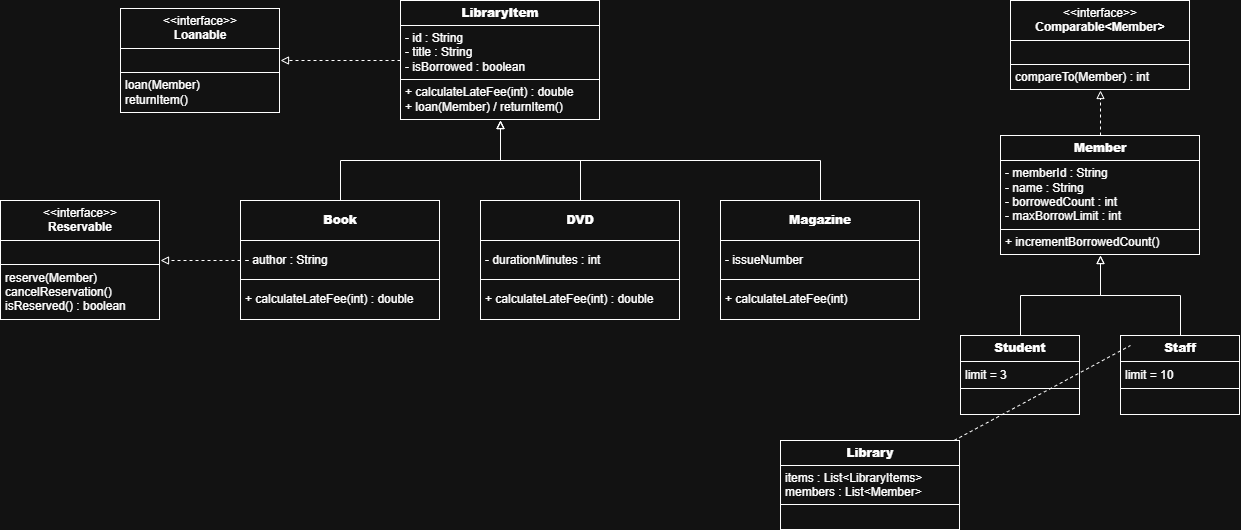

The diagram above was exported from draw.io. Its source (the exported page's mxGraphModel, read from the mxfile embedded in the PNG):
<mxGraphModel dx="1907" dy="784" grid="1" gridSize="10" guides="1" tooltips="1" connect="1" arrows="1" fold="1" page="1" pageScale="1" pageWidth="850" pageHeight="1100" math="0" shadow="0">
  <root>
    <mxCell id="0" />
    <mxCell id="1" parent="0" />
    <mxCell id="Xa_E1U34Hb_1_aIpvcSm-6" edge="1" parent="1" source="XbpDmjqR1t36CTvx51Ho-2" style="edgeStyle=orthogonalEdgeStyle;rounded=0;orthogonalLoop=1;jettySize=auto;html=1;exitX=0;exitY=0.5;exitDx=0;exitDy=0;entryX=1;entryY=0.5;entryDx=0;entryDy=0;defaultLabelBackgroundColor=page;endArrow=block;endFill=0;dashed=1;" target="Xa_E1U34Hb_1_aIpvcSm-1">
      <mxGeometry relative="1" as="geometry" />
    </mxCell>
    <mxCell id="XbpDmjqR1t36CTvx51Ho-2" parent="1" style="text;html=1;whiteSpace=wrap;strokeColor=none;fillColor=none;overflow=fill;" value="&lt;table border=&quot;1&quot; width=&quot;100%&quot; height=&quot;100%&quot; cellpadding=&quot;4&quot; style=&quot;width:100%;height:100%;border-collapse:collapse;&quot;&gt;&lt;tbody&gt;&lt;tr&gt;&lt;th align=&quot;center&quot;&gt;&lt;b&gt;LibraryItem&lt;/b&gt;&lt;/th&gt;&lt;/tr&gt;&lt;tr&gt;&lt;td&gt;- id : String&lt;br&gt;- title : String&lt;br&gt;- isBorrowed : boolean&lt;/td&gt;&lt;/tr&gt;&lt;tr&gt;&lt;td&gt;+ calculateLateFee(int) : double&lt;br&gt;+ loan(Member) / returnItem()&lt;/td&gt;&lt;/tr&gt;&lt;/tbody&gt;&lt;/table&gt;" vertex="1">
      <mxGeometry height="120" width="200" x="200" y="40" as="geometry" />
    </mxCell>
    <mxCell id="Xa_E1U34Hb_1_aIpvcSm-8" edge="1" parent="1" source="XbpDmjqR1t36CTvx51Ho-3" style="edgeStyle=orthogonalEdgeStyle;rounded=0;orthogonalLoop=1;jettySize=auto;html=1;exitX=0.5;exitY=0;exitDx=0;exitDy=0;entryX=0.5;entryY=1;entryDx=0;entryDy=0;defaultLabelBackgroundColor=page;endArrow=block;endFill=0;dashed=1;" target="Xa_E1U34Hb_1_aIpvcSm-5">
      <mxGeometry relative="1" as="geometry" />
    </mxCell>
    <mxCell id="XbpDmjqR1t36CTvx51Ho-3" parent="1" style="text;html=1;whiteSpace=wrap;strokeColor=none;fillColor=none;overflow=fill;" value="&lt;table border=&quot;1&quot; width=&quot;100%&quot; height=&quot;100%&quot; cellpadding=&quot;4&quot; style=&quot;width:100%;height:100%;border-collapse:collapse;&quot;&gt;&lt;tbody&gt;&lt;tr&gt;&lt;th align=&quot;center&quot;&gt;&lt;b&gt;Member&lt;/b&gt;&lt;/th&gt;&lt;/tr&gt;&lt;tr&gt;&lt;td&gt;- memberId : String&lt;br&gt;- name : String&lt;br&gt;- borrowedCount : int&lt;br&gt;- maxBorrowLimit : int&lt;/td&gt;&lt;/tr&gt;&lt;tr&gt;&lt;td&gt;+ incrementBorrowedCount()&lt;/td&gt;&lt;/tr&gt;&lt;/tbody&gt;&lt;/table&gt;" vertex="1">
      <mxGeometry height="120" width="200" x="800" y="175" as="geometry" />
    </mxCell>
    <mxCell id="XbpDmjqR1t36CTvx51Ho-10" edge="1" parent="1" source="XbpDmjqR1t36CTvx51Ho-4" style="edgeStyle=orthogonalEdgeStyle;rounded=0;orthogonalLoop=1;jettySize=auto;html=1;exitX=0.5;exitY=0;exitDx=0;exitDy=0;entryX=0.5;entryY=1;entryDx=0;entryDy=0;defaultLabelBackgroundColor=page;endArrow=block;endFill=0;" target="XbpDmjqR1t36CTvx51Ho-2">
      <mxGeometry relative="1" as="geometry" />
    </mxCell>
    <mxCell id="Xa_E1U34Hb_1_aIpvcSm-7" edge="1" parent="1" source="XbpDmjqR1t36CTvx51Ho-4" style="edgeStyle=orthogonalEdgeStyle;rounded=0;orthogonalLoop=1;jettySize=auto;html=1;exitX=0;exitY=0.5;exitDx=0;exitDy=0;entryX=1;entryY=0.5;entryDx=0;entryDy=0;defaultLabelBackgroundColor=page;endArrow=block;endFill=0;dashed=1;" target="Xa_E1U34Hb_1_aIpvcSm-2">
      <mxGeometry relative="1" as="geometry" />
    </mxCell>
    <mxCell id="XbpDmjqR1t36CTvx51Ho-4" parent="1" style="text;html=1;whiteSpace=wrap;strokeColor=none;fillColor=none;overflow=fill;" value="&lt;table border=&quot;1&quot; width=&quot;100%&quot; height=&quot;100%&quot; cellpadding=&quot;4&quot; style=&quot;width:100%;height:100%;border-collapse:collapse;&quot;&gt;&lt;tbody&gt;&lt;tr&gt;&lt;th align=&quot;center&quot;&gt;&lt;b&gt;Book&lt;/b&gt;&lt;/th&gt;&lt;/tr&gt;&lt;tr&gt;&lt;td&gt;- author : String&lt;/td&gt;&lt;/tr&gt;&lt;tr&gt;&lt;td&gt;+ calculateLateFee(int) : double&lt;/td&gt;&lt;/tr&gt;&lt;/tbody&gt;&lt;/table&gt;" vertex="1">
      <mxGeometry height="120" width="200" x="40" y="240" as="geometry" />
    </mxCell>
    <mxCell id="XbpDmjqR1t36CTvx51Ho-11" edge="1" parent="1" source="XbpDmjqR1t36CTvx51Ho-5" style="edgeStyle=orthogonalEdgeStyle;rounded=0;orthogonalLoop=1;jettySize=auto;html=1;exitX=0.5;exitY=0;exitDx=0;exitDy=0;entryX=0.5;entryY=1;entryDx=0;entryDy=0;defaultLabelBackgroundColor=page;endArrow=block;endFill=0;" target="XbpDmjqR1t36CTvx51Ho-2">
      <mxGeometry relative="1" as="geometry" />
    </mxCell>
    <mxCell id="XbpDmjqR1t36CTvx51Ho-5" parent="1" style="text;html=1;whiteSpace=wrap;strokeColor=none;fillColor=none;overflow=fill;" value="&lt;table border=&quot;1&quot; width=&quot;100%&quot; height=&quot;100%&quot; cellpadding=&quot;4&quot; style=&quot;width:100%;height:100%;border-collapse:collapse;&quot;&gt;&lt;tbody&gt;&lt;tr&gt;&lt;th align=&quot;center&quot;&gt;&lt;b&gt;DVD&lt;/b&gt;&lt;/th&gt;&lt;/tr&gt;&lt;tr&gt;&lt;td&gt;- durationMinutes : int&lt;/td&gt;&lt;/tr&gt;&lt;tr&gt;&lt;td&gt;+ calculateLateFee(int) : double&lt;/td&gt;&lt;/tr&gt;&lt;/tbody&gt;&lt;/table&gt;" vertex="1">
      <mxGeometry height="120" width="200" x="280" y="240" as="geometry" />
    </mxCell>
    <mxCell id="XbpDmjqR1t36CTvx51Ho-12" edge="1" parent="1" source="XbpDmjqR1t36CTvx51Ho-6" style="edgeStyle=orthogonalEdgeStyle;rounded=0;orthogonalLoop=1;jettySize=auto;html=1;exitX=0.5;exitY=0;exitDx=0;exitDy=0;entryX=0.5;entryY=1;entryDx=0;entryDy=0;defaultLabelBackgroundColor=page;endArrow=block;endFill=0;" target="XbpDmjqR1t36CTvx51Ho-3">
      <mxGeometry relative="1" as="geometry" />
    </mxCell>
    <mxCell id="XbpDmjqR1t36CTvx51Ho-6" parent="1" style="text;html=1;whiteSpace=wrap;strokeColor=none;fillColor=none;overflow=fill;" value="&lt;table border=&quot;1&quot; width=&quot;100%&quot; height=&quot;100%&quot; cellpadding=&quot;4&quot; style=&quot;width:100%;height:100%;border-collapse:collapse;&quot;&gt;&lt;tbody&gt;&lt;tr&gt;&lt;th align=&quot;center&quot;&gt;&lt;b&gt;Student&lt;/b&gt;&lt;/th&gt;&lt;/tr&gt;&lt;tr&gt;&lt;td&gt;limit = 3&lt;/td&gt;&lt;/tr&gt;&lt;tr&gt;&lt;td align=&quot;center&quot;&gt;&lt;br&gt;&lt;/td&gt;&lt;/tr&gt;&lt;/tbody&gt;&lt;/table&gt;" vertex="1">
      <mxGeometry height="80" width="120" x="760" y="375" as="geometry" />
    </mxCell>
    <mxCell id="XbpDmjqR1t36CTvx51Ho-13" edge="1" parent="1" source="XbpDmjqR1t36CTvx51Ho-7" style="edgeStyle=orthogonalEdgeStyle;rounded=0;orthogonalLoop=1;jettySize=auto;html=1;exitX=0.5;exitY=0;exitDx=0;exitDy=0;entryX=0.5;entryY=1;entryDx=0;entryDy=0;defaultLabelBackgroundColor=page;endArrow=block;endFill=0;" target="XbpDmjqR1t36CTvx51Ho-3">
      <mxGeometry relative="1" as="geometry" />
    </mxCell>
    <mxCell id="XbpDmjqR1t36CTvx51Ho-7" parent="1" style="text;html=1;whiteSpace=wrap;strokeColor=none;fillColor=none;overflow=fill;" value="&lt;table border=&quot;1&quot; width=&quot;100%&quot; height=&quot;100%&quot; cellpadding=&quot;4&quot; style=&quot;width:100%;height:100%;border-collapse:collapse;&quot;&gt;&lt;tbody&gt;&lt;tr&gt;&lt;th align=&quot;center&quot;&gt;&lt;b&gt;Staff&lt;/b&gt;&lt;/th&gt;&lt;/tr&gt;&lt;tr&gt;&lt;td&gt;limit = 10&lt;/td&gt;&lt;/tr&gt;&lt;tr&gt;&lt;td align=&quot;center&quot;&gt;&lt;br&gt;&lt;/td&gt;&lt;/tr&gt;&lt;/tbody&gt;&lt;/table&gt;" vertex="1">
      <mxGeometry height="80" width="120" x="920" y="375" as="geometry" />
    </mxCell>
    <mxCell id="XbpDmjqR1t36CTvx51Ho-8" parent="1" style="text;html=1;whiteSpace=wrap;strokeColor=none;fillColor=none;overflow=fill;" value="&lt;table border=&quot;1&quot; width=&quot;100%&quot; height=&quot;100%&quot; cellpadding=&quot;4&quot; style=&quot;width:100%;height:100%;border-collapse:collapse;&quot;&gt;&lt;tbody&gt;&lt;tr&gt;&lt;th align=&quot;center&quot;&gt;&lt;b&gt;Library&lt;/b&gt;&lt;/th&gt;&lt;/tr&gt;&lt;tr&gt;&lt;td&gt;items : List&amp;lt;LibraryItems&amp;gt;&lt;br&gt;members : List&amp;lt;Member&amp;gt;&lt;/td&gt;&lt;/tr&gt;&lt;tr&gt;&lt;td align=&quot;center&quot;&gt;&lt;br&gt;&lt;/td&gt;&lt;/tr&gt;&lt;/tbody&gt;&lt;/table&gt;" vertex="1">
      <mxGeometry height="90" width="180" x="580" y="480" as="geometry" />
    </mxCell>
    <mxCell id="XbpDmjqR1t36CTvx51Ho-15" edge="1" parent="1" source="XbpDmjqR1t36CTvx51Ho-8" style="endArrow=none;dashed=1;html=1;rounded=0;defaultLabelBackgroundColor=page;entryX=0.083;entryY=0.125;entryDx=0;entryDy=0;entryPerimeter=0;" target="XbpDmjqR1t36CTvx51Ho-7" value="">
      <mxGeometry height="50" relative="1" width="50" as="geometry">
        <mxPoint x="530" y="555" as="sourcePoint" />
        <mxPoint x="580" y="505" as="targetPoint" />
      </mxGeometry>
    </mxCell>
    <mxCell id="Xa_E1U34Hb_1_aIpvcSm-1" parent="1" style="text;html=1;whiteSpace=wrap;strokeColor=none;fillColor=none;overflow=fill;" value="&lt;table border=&quot;1&quot; width=&quot;100%&quot; height=&quot;100%&quot; cellpadding=&quot;4&quot; style=&quot;width:100%;height:100%;border-collapse:collapse;&quot;&gt;&lt;tbody&gt;&lt;tr&gt;&lt;th align=&quot;center&quot;&gt;&lt;span style=&quot;font-weight: normal;&quot;&gt;&amp;lt;&amp;lt;interface&amp;gt;&amp;gt;&lt;/span&gt;&lt;br&gt;Loanable&lt;/th&gt;&lt;/tr&gt;&lt;tr&gt;&lt;td align=&quot;center&quot;&gt;&lt;br&gt;&lt;/td&gt;&lt;/tr&gt;&lt;tr&gt;&lt;td&gt;loan(Member)&lt;br&gt;returnItem()&lt;/td&gt;&lt;/tr&gt;&lt;/tbody&gt;&lt;/table&gt;" vertex="1">
      <mxGeometry height="105" width="160" x="-80" y="47.5" as="geometry" />
    </mxCell>
    <mxCell id="Xa_E1U34Hb_1_aIpvcSm-2" parent="1" style="text;html=1;whiteSpace=wrap;strokeColor=none;fillColor=none;overflow=fill;" value="&lt;table border=&quot;1&quot; width=&quot;100%&quot; height=&quot;100%&quot; cellpadding=&quot;4&quot; style=&quot;width:100%;height:100%;border-collapse:collapse;&quot;&gt;&lt;tbody&gt;&lt;tr&gt;&lt;th align=&quot;center&quot;&gt;&lt;span style=&quot;font-weight: normal;&quot;&gt;&amp;lt;&amp;lt;interface&amp;gt;&amp;gt;&lt;/span&gt;&lt;br&gt;Reservable&lt;/th&gt;&lt;/tr&gt;&lt;tr&gt;&lt;td align=&quot;center&quot;&gt;&lt;br&gt;&lt;/td&gt;&lt;/tr&gt;&lt;tr&gt;&lt;td&gt;reserve(Member)&lt;br&gt;cancelReservation()&lt;br&gt;isReserved() : boolean&lt;/td&gt;&lt;/tr&gt;&lt;/tbody&gt;&lt;/table&gt;" vertex="1">
      <mxGeometry height="120" width="160" x="-200" y="240" as="geometry" />
    </mxCell>
    <mxCell id="Xa_E1U34Hb_1_aIpvcSm-4" edge="1" parent="1" source="Xa_E1U34Hb_1_aIpvcSm-3" style="edgeStyle=orthogonalEdgeStyle;rounded=0;orthogonalLoop=1;jettySize=auto;html=1;exitX=0.5;exitY=0;exitDx=0;exitDy=0;entryX=0.5;entryY=1;entryDx=0;entryDy=0;defaultLabelBackgroundColor=page;endArrow=block;endFill=0;" target="XbpDmjqR1t36CTvx51Ho-2">
      <mxGeometry relative="1" as="geometry" />
    </mxCell>
    <mxCell id="Xa_E1U34Hb_1_aIpvcSm-3" parent="1" style="text;html=1;whiteSpace=wrap;strokeColor=none;fillColor=none;overflow=fill;" value="&lt;table border=&quot;1&quot; width=&quot;100%&quot; height=&quot;100%&quot; cellpadding=&quot;4&quot; style=&quot;width:100%;height:100%;border-collapse:collapse;&quot;&gt;&lt;tbody&gt;&lt;tr&gt;&lt;th align=&quot;center&quot;&gt;&lt;b&gt;Magazine&lt;/b&gt;&lt;/th&gt;&lt;/tr&gt;&lt;tr&gt;&lt;td&gt;- issueNumber&lt;/td&gt;&lt;/tr&gt;&lt;tr&gt;&lt;td&gt;+ calculateLateFee(int)&lt;/td&gt;&lt;/tr&gt;&lt;/tbody&gt;&lt;/table&gt;" vertex="1">
      <mxGeometry height="120" width="200" x="520" y="240" as="geometry" />
    </mxCell>
    <mxCell id="Xa_E1U34Hb_1_aIpvcSm-5" parent="1" style="text;html=1;whiteSpace=wrap;strokeColor=none;fillColor=none;overflow=fill;" value="&lt;table border=&quot;1&quot; width=&quot;100%&quot; height=&quot;100%&quot; cellpadding=&quot;4&quot; style=&quot;width:100%;height:100%;border-collapse:collapse;&quot;&gt;&lt;tbody&gt;&lt;tr&gt;&lt;th align=&quot;center&quot;&gt;&lt;span style=&quot;font-weight: normal;&quot;&gt;&amp;lt;&amp;lt;interface&amp;gt;&amp;gt;&lt;/span&gt;&lt;br&gt;Comparable&amp;lt;Member&amp;gt;&lt;/th&gt;&lt;/tr&gt;&lt;tr&gt;&lt;td align=&quot;center&quot;&gt;&lt;br&gt;&lt;/td&gt;&lt;/tr&gt;&lt;tr&gt;&lt;td&gt;compareTo(Member) : int&lt;/td&gt;&lt;/tr&gt;&lt;/tbody&gt;&lt;/table&gt;" vertex="1">
      <mxGeometry height="90" width="180" x="810" y="40" as="geometry" />
    </mxCell>
  </root>
</mxGraphModel>